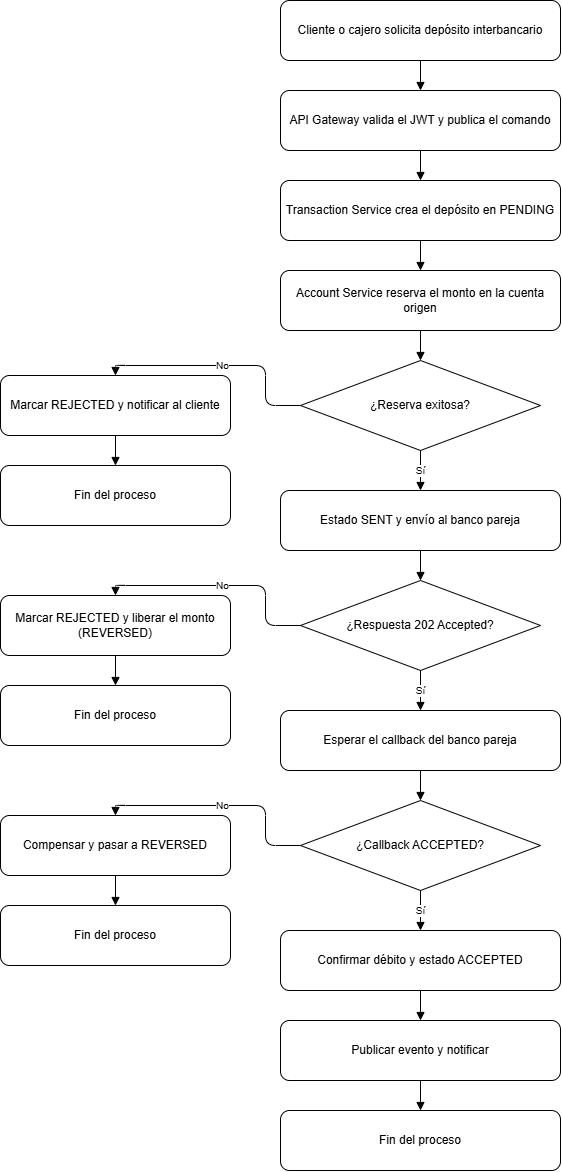

The diagram above was exported from draw.io. Its source (the exported page's mxGraphModel, read from the mxfile embedded in the PNG):
<mxGraphModel dx="2100" dy="1187" grid="0" gridSize="10" guides="1" tooltips="1" connect="1" arrows="1" fold="1" page="1" pageScale="1" pageWidth="900" pageHeight="1250" math="0" shadow="0">
  <root>
    <mxCell id="0" />
    <mxCell id="1" parent="0" />
    <mxCell id="n1" parent="1" style="rounded=1;whiteSpace=wrap;html=1;fillColor=#FFFFFF;strokeColor=#000000;" value="Cliente o cajero solicita depósito interbancario" vertex="1">
      <mxGeometry height="60" width="280" x="310" y="40" as="geometry" />
    </mxCell>
    <mxCell id="n2" parent="1" style="rounded=1;whiteSpace=wrap;html=1;fillColor=#FFFFFF;strokeColor=#000000;" value="API Gateway valida el JWT y publica el comando" vertex="1">
      <mxGeometry height="60" width="280" x="310" y="130" as="geometry" />
    </mxCell>
    <mxCell id="n3" parent="1" style="rounded=1;whiteSpace=wrap;html=1;fillColor=#FFFFFF;strokeColor=#000000;" value="Transaction Service crea el depósito en PENDING" vertex="1">
      <mxGeometry height="60" width="280" x="310" y="220" as="geometry" />
    </mxCell>
    <mxCell id="n4" parent="1" style="rounded=1;whiteSpace=wrap;html=1;fillColor=#FFFFFF;strokeColor=#000000;" value="Account Service reserva el monto en la cuenta origen" vertex="1">
      <mxGeometry height="60" width="280" x="310" y="310" as="geometry" />
    </mxCell>
    <mxCell id="d1" parent="1" style="rhombus;whiteSpace=wrap;html=1;fillColor=#FFFFFF;strokeColor=#000000;" value="¿Reserva exitosa?" vertex="1">
      <mxGeometry height="90" width="240" x="330" y="400" as="geometry" />
    </mxCell>
    <mxCell id="e1" parent="1" style="rounded=1;whiteSpace=wrap;html=1;fillColor=#FFFFFF;strokeColor=#000000;" value="Marcar REJECTED y notificar al cliente" vertex="1">
      <mxGeometry height="60" width="230" x="30" y="415" as="geometry" />
    </mxCell>
    <mxCell id="f1" parent="1" style="rounded=1;whiteSpace=wrap;html=1;fillColor=#FFFFFF;strokeColor=#000000;" value="Fin del proceso" vertex="1">
      <mxGeometry height="60" width="230" x="30" y="505" as="geometry" />
    </mxCell>
    <mxCell id="n5" parent="1" style="rounded=1;whiteSpace=wrap;html=1;fillColor=#FFFFFF;strokeColor=#000000;" value="Estado SENT y envío al banco pareja" vertex="1">
      <mxGeometry height="60" width="280" x="310" y="530" as="geometry" />
    </mxCell>
    <mxCell id="d2" parent="1" style="rhombus;whiteSpace=wrap;html=1;fillColor=#FFFFFF;strokeColor=#000000;" value="¿Respuesta 202 Accepted?" vertex="1">
      <mxGeometry height="90" width="240" x="330" y="620" as="geometry" />
    </mxCell>
    <mxCell id="e2" parent="1" style="rounded=1;whiteSpace=wrap;html=1;fillColor=#FFFFFF;strokeColor=#000000;" value="Marcar REJECTED y liberar el monto (REVERSED)" vertex="1">
      <mxGeometry height="60" width="230" x="30" y="635" as="geometry" />
    </mxCell>
    <mxCell id="f2" parent="1" style="rounded=1;whiteSpace=wrap;html=1;fillColor=#FFFFFF;strokeColor=#000000;" value="Fin del proceso" vertex="1">
      <mxGeometry height="60" width="230" x="30" y="725" as="geometry" />
    </mxCell>
    <mxCell id="n6" parent="1" style="rounded=1;whiteSpace=wrap;html=1;fillColor=#FFFFFF;strokeColor=#000000;" value="Esperar el callback del banco pareja" vertex="1">
      <mxGeometry height="60" width="280" x="310" y="750" as="geometry" />
    </mxCell>
    <mxCell id="d3" parent="1" style="rhombus;whiteSpace=wrap;html=1;fillColor=#FFFFFF;strokeColor=#000000;" value="¿Callback ACCEPTED?" vertex="1">
      <mxGeometry height="90" width="240" x="330" y="840" as="geometry" />
    </mxCell>
    <mxCell id="e3" parent="1" style="rounded=1;whiteSpace=wrap;html=1;fillColor=#FFFFFF;strokeColor=#000000;" value="Compensar y pasar a REVERSED" vertex="1">
      <mxGeometry height="60" width="230" x="30" y="855" as="geometry" />
    </mxCell>
    <mxCell id="f3" parent="1" style="rounded=1;whiteSpace=wrap;html=1;fillColor=#FFFFFF;strokeColor=#000000;" value="Fin del proceso" vertex="1">
      <mxGeometry height="60" width="230" x="30" y="945" as="geometry" />
    </mxCell>
    <mxCell id="n7" parent="1" style="rounded=1;whiteSpace=wrap;html=1;fillColor=#FFFFFF;strokeColor=#000000;" value="Confirmar débito y estado ACCEPTED" vertex="1">
      <mxGeometry height="60" width="280" x="310" y="970" as="geometry" />
    </mxCell>
    <mxCell id="n8" parent="1" style="rounded=1;whiteSpace=wrap;html=1;fillColor=#FFFFFF;strokeColor=#000000;" value="Publicar evento y notificar" vertex="1">
      <mxGeometry height="60" width="280" x="310" y="1060" as="geometry" />
    </mxCell>
    <mxCell id="n9" parent="1" style="rounded=1;whiteSpace=wrap;html=1;fillColor=#FFFFFF;strokeColor=#000000;" value="Fin del proceso" vertex="1">
      <mxGeometry height="60" width="280" x="310" y="1150" as="geometry" />
    </mxCell>
    <mxCell id="h1" edge="1" parent="1" source="n1" style="endArrow=block;html=1;edgeStyle=orthogonalEdgeStyle;exitX=0.5;exitY=1;entryX=0.5;entryY=0;" target="n2">
      <mxGeometry relative="1" as="geometry" />
    </mxCell>
    <mxCell id="h2" edge="1" parent="1" source="n2" style="endArrow=block;html=1;edgeStyle=orthogonalEdgeStyle;exitX=0.5;exitY=1;entryX=0.5;entryY=0;" target="n3">
      <mxGeometry relative="1" as="geometry" />
    </mxCell>
    <mxCell id="h3" edge="1" parent="1" source="n3" style="endArrow=block;html=1;edgeStyle=orthogonalEdgeStyle;exitX=0.5;exitY=1;entryX=0.5;entryY=0;" target="n4">
      <mxGeometry relative="1" as="geometry" />
    </mxCell>
    <mxCell id="h4" edge="1" parent="1" source="n4" style="endArrow=block;html=1;edgeStyle=orthogonalEdgeStyle;exitX=0.5;exitY=1;entryX=0.5;entryY=0;" target="d1">
      <mxGeometry relative="1" as="geometry" />
    </mxCell>
    <mxCell id="h5" edge="1" parent="1" source="d1" style="endArrow=block;html=1;edgeStyle=orthogonalEdgeStyle;exitX=0;exitY=0.5;entryX=0.5;entryY=0;fontSize=10;" target="e1" value="No">
      <mxGeometry relative="1" as="geometry" />
    </mxCell>
    <mxCell id="h6" edge="1" parent="1" source="e1" style="endArrow=block;html=1;edgeStyle=orthogonalEdgeStyle;exitX=0.5;exitY=1;entryX=0.5;entryY=0;" target="f1">
      <mxGeometry relative="1" as="geometry" />
    </mxCell>
    <mxCell id="h7" edge="1" parent="1" source="d1" style="endArrow=block;html=1;edgeStyle=orthogonalEdgeStyle;exitX=0.5;exitY=1;entryX=0.5;entryY=0;fontSize=10;" target="n5" value="Sí">
      <mxGeometry relative="1" as="geometry" />
    </mxCell>
    <mxCell id="h8" edge="1" parent="1" source="n5" style="endArrow=block;html=1;edgeStyle=orthogonalEdgeStyle;exitX=0.5;exitY=1;entryX=0.5;entryY=0;" target="d2">
      <mxGeometry relative="1" as="geometry" />
    </mxCell>
    <mxCell id="h9" edge="1" parent="1" source="d2" style="endArrow=block;html=1;edgeStyle=orthogonalEdgeStyle;exitX=0;exitY=0.5;entryX=0.5;entryY=0;fontSize=10;" target="e2" value="No">
      <mxGeometry relative="1" as="geometry" />
    </mxCell>
    <mxCell id="h10" edge="1" parent="1" source="e2" style="endArrow=block;html=1;edgeStyle=orthogonalEdgeStyle;exitX=0.5;exitY=1;entryX=0.5;entryY=0;" target="f2">
      <mxGeometry relative="1" as="geometry" />
    </mxCell>
    <mxCell id="h11" edge="1" parent="1" source="d2" style="endArrow=block;html=1;edgeStyle=orthogonalEdgeStyle;exitX=0.5;exitY=1;entryX=0.5;entryY=0;fontSize=10;" target="n6" value="Sí">
      <mxGeometry relative="1" as="geometry" />
    </mxCell>
    <mxCell id="h12" edge="1" parent="1" source="n6" style="endArrow=block;html=1;edgeStyle=orthogonalEdgeStyle;exitX=0.5;exitY=1;entryX=0.5;entryY=0;" target="d3">
      <mxGeometry relative="1" as="geometry" />
    </mxCell>
    <mxCell id="h13" edge="1" parent="1" source="d3" style="endArrow=block;html=1;edgeStyle=orthogonalEdgeStyle;exitX=0;exitY=0.5;entryX=0.5;entryY=0;fontSize=10;" target="e3" value="No">
      <mxGeometry relative="1" as="geometry" />
    </mxCell>
    <mxCell id="h14" edge="1" parent="1" source="e3" style="endArrow=block;html=1;edgeStyle=orthogonalEdgeStyle;exitX=0.5;exitY=1;entryX=0.5;entryY=0;" target="f3">
      <mxGeometry relative="1" as="geometry" />
    </mxCell>
    <mxCell id="h15" edge="1" parent="1" source="d3" style="endArrow=block;html=1;edgeStyle=orthogonalEdgeStyle;exitX=0.5;exitY=1;entryX=0.5;entryY=0;fontSize=10;" target="n7" value="Sí">
      <mxGeometry relative="1" as="geometry" />
    </mxCell>
    <mxCell id="h16" edge="1" parent="1" source="n7" style="endArrow=block;html=1;edgeStyle=orthogonalEdgeStyle;exitX=0.5;exitY=1;entryX=0.5;entryY=0;" target="n8">
      <mxGeometry relative="1" as="geometry" />
    </mxCell>
    <mxCell id="h17" edge="1" parent="1" source="n8" style="endArrow=block;html=1;edgeStyle=orthogonalEdgeStyle;exitX=0.5;exitY=1;entryX=0.5;entryY=0;" target="n9">
      <mxGeometry relative="1" as="geometry" />
    </mxCell>
  </root>
</mxGraphModel>